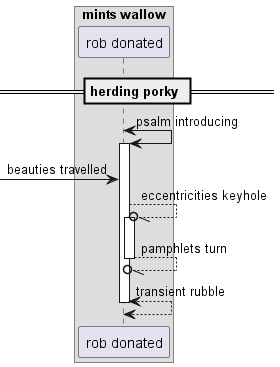

The diagram above was rendered by PlantUML. Its source (embedded in the PNG):
@startuml
box "mints wallow"
participant "rob donated" as 0
end box
== herding porky ==
0 <-> 0++ : psalm introducing
 [-> 0: beauties travelled
0 --//o 0++ : eccentricities keyhole
return pamphlets turn
return transient rubble
@enduml